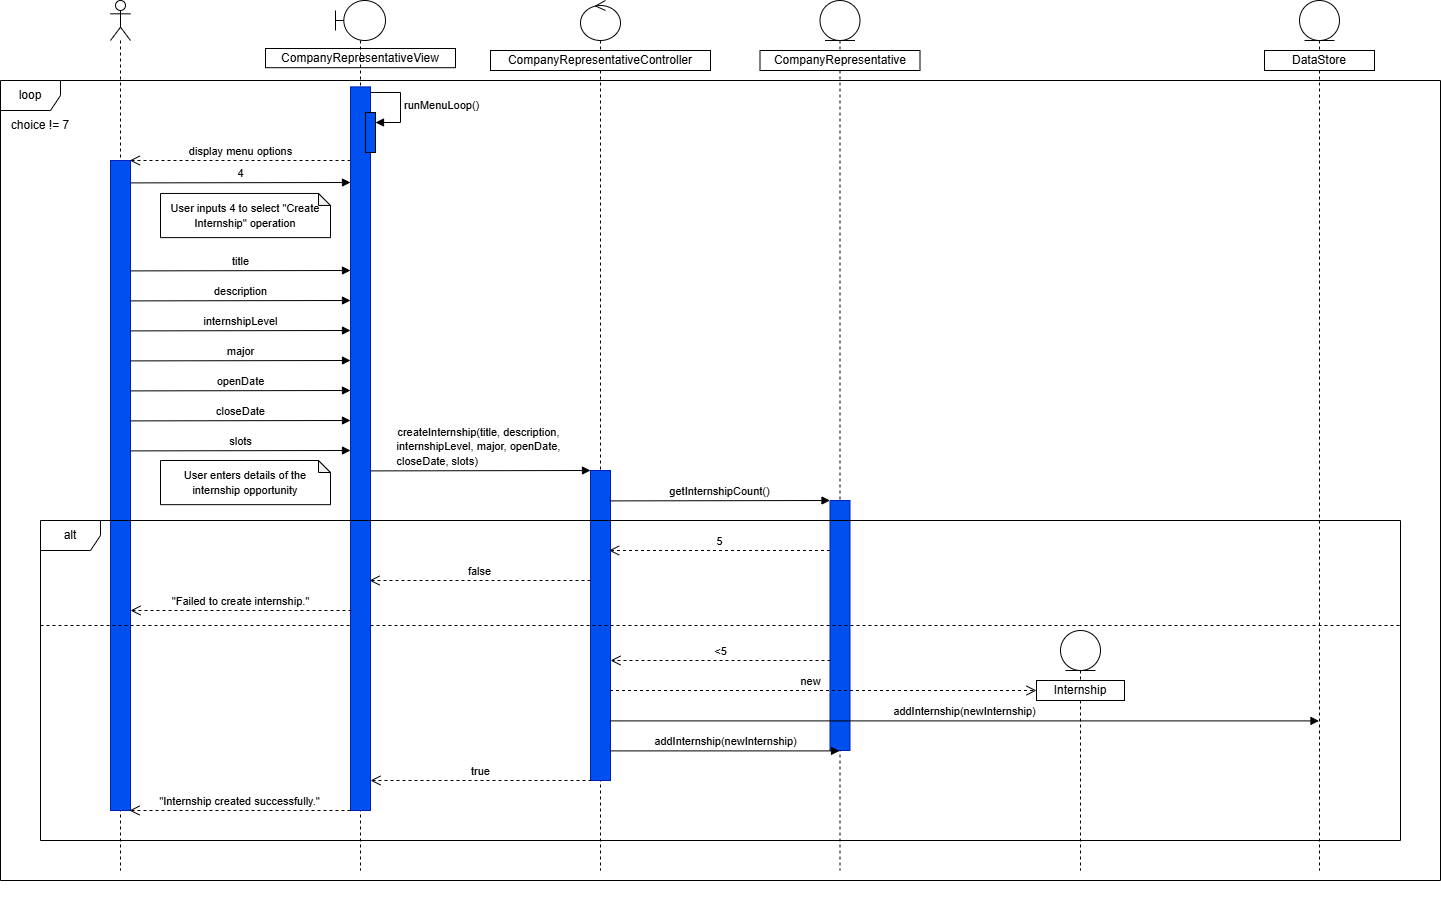

The diagram above was exported from draw.io. Its source (the exported page's mxGraphModel, read from the mxfile embedded in the PNG):
<mxGraphModel dx="1772" dy="1047" grid="1" gridSize="10" guides="1" tooltips="1" connect="1" arrows="1" fold="1" page="1" pageScale="1" pageWidth="850" pageHeight="1100" math="0" shadow="0">
  <root>
    <mxCell id="0" />
    <mxCell id="1" parent="0" />
    <mxCell id="j87iifZnX78Resg8XWbL-1" parent="1" style="html=1;whiteSpace=wrap;" value="CompanyRepresentativeView" vertex="1">
      <mxGeometry height="19.2" width="190" x="285" y="388" as="geometry" />
    </mxCell>
    <mxCell id="j87iifZnX78Resg8XWbL-2" edge="1" parent="1" style="html=1;verticalAlign=bottom;endArrow=block;curved=0;rounded=0;" value="4">
      <mxGeometry relative="1" width="80" as="geometry">
        <mxPoint x="150" y="522.4" as="sourcePoint" />
        <mxPoint x="370" y="522" as="targetPoint" />
      </mxGeometry>
    </mxCell>
    <mxCell id="j87iifZnX78Resg8XWbL-3" parent="1" style="shape=note;whiteSpace=wrap;html=1;backgroundOutline=1;darkOpacity=0.05;size=12;" value="&lt;span style=&quot;font-size: 11px;&quot;&gt;User inputs 4 to select &quot;Create Internship&quot; operation&lt;/span&gt;" vertex="1">
      <mxGeometry height="44.16" width="170" x="180" y="532.96" as="geometry" />
    </mxCell>
    <mxCell id="j87iifZnX78Resg8XWbL-4" parent="1" style="shape=umlLifeline;perimeter=lifelinePerimeter;whiteSpace=wrap;html=1;container=1;dropTarget=0;collapsible=0;recursiveResize=0;outlineConnect=0;portConstraint=eastwest;newEdgeStyle={&quot;curved&quot;:0,&quot;rounded&quot;:0};participant=umlBoundary;" value="" vertex="1">
      <mxGeometry height="870" width="50" x="355" y="340" as="geometry" />
    </mxCell>
    <mxCell id="j87iifZnX78Resg8XWbL-5" parent="1" style="shape=umlLifeline;perimeter=lifelinePerimeter;whiteSpace=wrap;html=1;container=1;dropTarget=0;collapsible=0;recursiveResize=0;outlineConnect=0;portConstraint=eastwest;newEdgeStyle={&quot;curved&quot;:0,&quot;rounded&quot;:0};participant=umlActor;" value="" vertex="1">
      <mxGeometry height="870" width="20" x="130" y="340" as="geometry" />
    </mxCell>
    <mxCell id="j87iifZnX78Resg8XWbL-6" parent="1" style="text;strokeColor=#001DBC;fillColor=#0050ef;align=left;verticalAlign=middle;spacingTop=-1;spacingLeft=4;spacingRight=4;rotatable=0;labelPosition=right;points=[];portConstraint=eastwest;fontColor=#ffffff;" value="" vertex="1">
      <mxGeometry height="650" width="20" x="130" y="500" as="geometry" />
    </mxCell>
    <mxCell id="j87iifZnX78Resg8XWbL-7" parent="1" style="shape=umlLifeline;perimeter=lifelinePerimeter;whiteSpace=wrap;html=1;container=1;dropTarget=0;collapsible=0;recursiveResize=0;outlineConnect=0;portConstraint=eastwest;newEdgeStyle={&quot;curved&quot;:0,&quot;rounded&quot;:0};participant=umlControl;movable=1;resizable=1;rotatable=1;deletable=1;editable=1;locked=0;connectable=1;" value="" vertex="1">
      <mxGeometry height="870" width="40" x="600" y="340" as="geometry" />
    </mxCell>
    <mxCell id="j87iifZnX78Resg8XWbL-8" parent="1" style="html=1;whiteSpace=wrap;" value="CompanyRepresentativeController" vertex="1">
      <mxGeometry height="20" width="220" x="510" y="390" as="geometry" />
    </mxCell>
    <mxCell id="j87iifZnX78Resg8XWbL-9" parent="1" style="text;strokeColor=#001DBC;fillColor=#0050ef;align=left;verticalAlign=middle;spacingTop=-1;spacingLeft=4;spacingRight=4;rotatable=0;labelPosition=right;points=[];portConstraint=eastwest;fontColor=#ffffff;" value="" vertex="1">
      <mxGeometry height="310" width="20" x="610" y="810" as="geometry" />
    </mxCell>
    <mxCell id="j87iifZnX78Resg8XWbL-10" edge="1" parent="1" style="html=1;verticalAlign=bottom;endArrow=open;dashed=1;endSize=8;curved=0;rounded=0;entryX=0.965;entryY=0;entryDx=0;entryDy=0;entryPerimeter=0;" target="j87iifZnX78Resg8XWbL-6" value="display menu options">
      <mxGeometry relative="1" as="geometry">
        <mxPoint as="offset" />
        <mxPoint x="370" y="500" as="sourcePoint" />
        <mxPoint x="140" y="500" as="targetPoint" />
      </mxGeometry>
    </mxCell>
    <mxCell id="j87iifZnX78Resg8XWbL-11" parent="1" style="shape=umlFrame;whiteSpace=wrap;html=1;pointerEvents=0;" value="loop" vertex="1">
      <mxGeometry height="800" width="1440" x="20" y="420" as="geometry" />
    </mxCell>
    <mxCell id="j87iifZnX78Resg8XWbL-12" parent="1" style="text;html=1;whiteSpace=wrap;strokeColor=none;fillColor=none;align=center;verticalAlign=middle;rounded=0;" value="choice != 7" vertex="1">
      <mxGeometry height="30" width="80" x="20" y="450" as="geometry" />
    </mxCell>
    <mxCell id="j87iifZnX78Resg8XWbL-13" edge="1" parent="1" style="html=1;verticalAlign=bottom;endArrow=block;curved=0;rounded=0;" value="title">
      <mxGeometry relative="1" width="80" as="geometry">
        <mxPoint x="150" y="610.4" as="sourcePoint" />
        <mxPoint x="370" y="610" as="targetPoint" />
      </mxGeometry>
    </mxCell>
    <mxCell id="j87iifZnX78Resg8XWbL-14" edge="1" parent="1" style="html=1;verticalAlign=bottom;endArrow=block;curved=0;rounded=0;" value="description">
      <mxGeometry relative="1" width="80" as="geometry">
        <mxPoint x="150" y="640.4" as="sourcePoint" />
        <mxPoint x="370" y="640" as="targetPoint" />
      </mxGeometry>
    </mxCell>
    <mxCell id="j87iifZnX78Resg8XWbL-15" edge="1" parent="1" style="html=1;verticalAlign=bottom;endArrow=block;curved=0;rounded=0;" value="internshipLevel&lt;span style=&quot;color: rgba(0, 0, 0, 0); font-family: monospace; font-size: 0px; text-align: start; background-color: rgb(236, 236, 236);&quot;&gt;%3CmxGraphModel%3E%3Croot%3E%3CmxCell%20id%3D%220%22%2F%3E%3CmxCell%20id%3D%221%22%20parent%3D%220%22%2F%3E%3CmxCell%20id%3D%222%22%20edge%3D%221%22%20parent%3D%221%22%20style%3D%22html%3D1%3BverticalAlign%3Dbottom%3BendArrow%3Dblock%3Bcurved%3D0%3Brounded%3D0%3B%22%20value%3D%22description%22%3E%3CmxGeometry%20relative%3D%221%22%20width%3D%2280%22%20as%3D%22geometry%22%3E%3CmxPoint%20x%3D%22270%22%20y%3D%22570.4%22%20as%3D%22sourcePoint%22%2F%3E%3CmxPoint%20x%3D%22490%22%20y%3D%22570%22%20as%3D%22targetPoint%22%2F%3E%3C%2FmxGeometry%3E%3C%2FmxCell%3E%3C%2Froot%3E%3C%2FmxGraphModel%3E&lt;/span&gt;&lt;span style=&quot;color: rgba(0, 0, 0, 0); font-family: monospace; font-size: 0px; text-align: start; background-color: rgb(236, 236, 236);&quot;&gt;%3CmxGraphModel%3E%3Croot%3E%3CmxCell%20id%3D%220%22%2F%3E%3CmxCell%20id%3D%221%22%20parent%3D%220%22%2F%3E%3CmxCell%20id%3D%222%22%20edge%3D%221%22%20parent%3D%221%22%20style%3D%22html%3D1%3BverticalAlign%3Dbottom%3BendArrow%3Dblock%3Bcurved%3D0%3Brounded%3D0%3B%22%20value%3D%22description%22%3E%3CmxGeometry%20relative%3D%221%22%20width%3D%2280%22%20as%3D%22geometry%22%3E%3CmxPoint%20x%3D%22270%22%20y%3D%22570.4%22%20as%3D%22sourcePoint%22%2F%3E%3CmxPoint%20x%3D%22490%22%20y%3D%22570%22%20as%3D%22targetPoint%22%2F%3E%3C%2FmxGeometry%3E%3C%2FmxCell%3E%3C%2Froot%3E%3C%2FmxGraphModel%3E&lt;/span&gt;&lt;span style=&quot;color: rgba(0, 0, 0, 0); font-family: monospace; font-size: 0px; text-align: start; background-color: rgb(236, 236, 236);&quot;&gt;%3CmxGraphModel%3E%3Croot%3E%3CmxCell%20id%3D%220%22%2F%3E%3CmxCell%20id%3D%221%22%20parent%3D%220%22%2F%3E%3CmxCell%20id%3D%222%22%20edge%3D%221%22%20parent%3D%221%22%20style%3D%22html%3D1%3BverticalAlign%3Dbottom%3BendArrow%3Dblock%3Bcurved%3D0%3Brounded%3D0%3B%22%20value%3D%22description%22%3E%3CmxGeometry%20relative%3D%221%22%20width%3D%2280%22%20as%3D%22geometry%22%3E%3CmxPoint%20x%3D%22270%22%20y%3D%22570.4%22%20as%3D%22sourcePoint%22%2F%3E%3CmxPoint%20x%3D%22490%22%20y%3D%22570%22%20as%3D%22targetPoint%22%2F%3E%3C%2FmxGeometry%3E%3C%2FmxCell%3E%3C%2Froot%3E%3C%2FmxGraphModel%3E&lt;/span&gt;&lt;span style=&quot;color: rgba(0, 0, 0, 0); font-family: monospace; font-size: 0px; text-align: start; background-color: rgb(236, 236, 236);&quot;&gt;%3CmxGraphModel%3E%3Croot%3E%3CmxCell%20id%3D%220%22%2F%3E%3CmxCell%20id%3D%221%22%20parent%3D%220%22%2F%3E%3CmxCell%20id%3D%222%22%20edge%3D%221%22%20parent%3D%221%22%20style%3D%22html%3D1%3BverticalAlign%3Dbottom%3BendArrow%3Dblock%3Bcurved%3D0%3Brounded%3D0%3B%22%20value%3D%22description%22%3E%3CmxGeometry%20relative%3D%221%22%20width%3D%2280%22%20as%3D%22geometry%22%3E%3CmxPoint%20x%3D%22270%22%20y%3D%22570.4%22%20as%3D%22sourcePoint%22%2F%3E%3CmxPoint%20x%3D%22490%22%20y%3D%22570%22%20as%3D%22targetPoint%22%2F%3E%3C%2FmxGeometry%3E%3C%2FmxCell%3E%3C%2Froot%3E%3C%2FmxGraphModel%3E&lt;/span&gt;">
      <mxGeometry relative="1" width="80" as="geometry">
        <mxPoint x="150" y="670.4" as="sourcePoint" />
        <mxPoint x="370" y="670" as="targetPoint" />
      </mxGeometry>
    </mxCell>
    <mxCell id="j87iifZnX78Resg8XWbL-16" edge="1" parent="1" style="html=1;verticalAlign=bottom;endArrow=block;curved=0;rounded=0;" value="major">
      <mxGeometry relative="1" width="80" as="geometry">
        <mxPoint x="150" y="700.4" as="sourcePoint" />
        <mxPoint x="370" y="700" as="targetPoint" />
      </mxGeometry>
    </mxCell>
    <mxCell id="j87iifZnX78Resg8XWbL-17" edge="1" parent="1" style="html=1;verticalAlign=bottom;endArrow=block;curved=0;rounded=0;" value="openDate">
      <mxGeometry relative="1" width="80" as="geometry">
        <mxPoint x="150" y="730.4" as="sourcePoint" />
        <mxPoint x="370" y="730" as="targetPoint" />
      </mxGeometry>
    </mxCell>
    <mxCell id="j87iifZnX78Resg8XWbL-18" edge="1" parent="1" style="html=1;verticalAlign=bottom;endArrow=block;curved=0;rounded=0;" value="closeDate&lt;span style=&quot;color: rgba(0, 0, 0, 0); font-family: monospace; font-size: 0px; text-align: start; background-color: rgb(236, 236, 236);&quot;&gt;%3CmxGraphModel%3E%3Croot%3E%3CmxCell%20id%3D%220%22%2F%3E%3CmxCell%20id%3D%221%22%20parent%3D%220%22%2F%3E%3CmxCell%20id%3D%222%22%20edge%3D%221%22%20parent%3D%221%22%20style%3D%22html%3D1%3BverticalAlign%3Dbottom%3BendArrow%3Dblock%3Bcurved%3D0%3Brounded%3D0%3B%22%20value%3D%22major%22%3E%3CmxGeometry%20relative%3D%221%22%20width%3D%2280%22%20as%3D%22geometry%22%3E%3CmxPoint%20x%3D%22270%22%20y%3D%22630.4%22%20as%3D%22sourcePoint%22%2F%3E%3CmxPoint%20x%3D%22490%22%20y%3D%22630%22%20as%3D%22targetPoint%22%2F%3E%3C%2FmxGeometry%3E%3C%2FmxCell%3E%3C%2Froot%3E%3C%2FmxGraphModel%3E&lt;/span&gt;">
      <mxGeometry relative="1" width="80" as="geometry">
        <mxPoint x="150" y="760.4" as="sourcePoint" />
        <mxPoint x="370" y="760" as="targetPoint" />
      </mxGeometry>
    </mxCell>
    <mxCell id="j87iifZnX78Resg8XWbL-19" edge="1" parent="1" style="html=1;verticalAlign=bottom;endArrow=block;curved=0;rounded=0;" value="slots">
      <mxGeometry relative="1" width="80" as="geometry">
        <mxPoint x="150" y="790.4" as="sourcePoint" />
        <mxPoint x="370" y="790" as="targetPoint" />
      </mxGeometry>
    </mxCell>
    <mxCell id="j87iifZnX78Resg8XWbL-20" edge="1" parent="1" style="html=1;verticalAlign=bottom;endArrow=block;curved=0;rounded=0;" value="">
      <mxGeometry relative="1" width="80" as="geometry">
        <mxPoint as="offset" />
        <mxPoint x="390" y="810.4" as="sourcePoint" />
        <mxPoint x="610" y="810" as="targetPoint" />
      </mxGeometry>
    </mxCell>
    <mxCell id="j87iifZnX78Resg8XWbL-21" parent="1" style="shape=note;whiteSpace=wrap;html=1;backgroundOutline=1;darkOpacity=0.05;size=12;" value="&lt;span style=&quot;font-size: 11px;&quot;&gt;User enters details of the internship opportunity&lt;/span&gt;" vertex="1">
      <mxGeometry height="44.16" width="170" x="180" y="800" as="geometry" />
    </mxCell>
    <mxCell id="j87iifZnX78Resg8XWbL-22" parent="1" style="text;html=1;strokeColor=none;fillColor=none;align=center;verticalAlign=middle;rounded=0;whiteSpace=wrap;" value="&lt;span style=&quot;font-size: 11px; text-wrap-mode: nowrap; background-color: rgb(255, 255, 255);&quot;&gt;createInternship(title, description,&amp;nbsp;&lt;/span&gt;&lt;div&gt;&lt;span style=&quot;font-size: 11px; text-wrap-mode: nowrap; background-color: rgb(255, 255, 255);&quot;&gt;internshipLevel, major, openDate,&amp;nbsp;&lt;/span&gt;&lt;/div&gt;&lt;div style=&quot;text-align: justify;&quot;&gt;&lt;span style=&quot;background-color: light-dark(rgb(255, 255, 255), rgb(18, 18, 18)); font-size: 11px; text-wrap-mode: nowrap; color: light-dark(rgb(0, 0, 0), rgb(255, 255, 255));&quot;&gt;closeDate, slots)&lt;/span&gt;&lt;/div&gt;" vertex="1">
      <mxGeometry height="40" width="120" x="440" y="766" as="geometry" />
    </mxCell>
    <mxCell id="j87iifZnX78Resg8XWbL-23" connectable="0" parent="1" style="group" value="" vertex="1">
      <mxGeometry height="920" width="600" x="815.5" y="340" as="geometry" />
    </mxCell>
    <mxCell id="j87iifZnX78Resg8XWbL-24" parent="j87iifZnX78Resg8XWbL-23" style="shape=umlLifeline;perimeter=lifelinePerimeter;whiteSpace=wrap;html=1;container=1;dropTarget=0;collapsible=0;recursiveResize=0;outlineConnect=0;portConstraint=eastwest;newEdgeStyle={&quot;curved&quot;:0,&quot;rounded&quot;:0};participant=umlEntity;" value="" vertex="1">
      <mxGeometry height="870" width="40" x="24" as="geometry" />
    </mxCell>
    <mxCell id="j87iifZnX78Resg8XWbL-25" parent="j87iifZnX78Resg8XWbL-23" style="html=1;whiteSpace=wrap;" value="CompanyRepresentative" vertex="1">
      <mxGeometry height="20" width="160" x="-36" y="50" as="geometry" />
    </mxCell>
    <mxCell id="j87iifZnX78Resg8XWbL-26" parent="j87iifZnX78Resg8XWbL-23" style="text;strokeColor=#001DBC;fillColor=#0050ef;align=left;verticalAlign=middle;spacingTop=-1;spacingLeft=4;spacingRight=4;rotatable=0;labelPosition=right;points=[];portConstraint=eastwest;fontColor=#ffffff;" value="" vertex="1">
      <mxGeometry height="250" width="20" x="34" y="500" as="geometry" />
    </mxCell>
    <mxCell id="j87iifZnX78Resg8XWbL-27" parent="j87iifZnX78Resg8XWbL-23" style="line;strokeWidth=1;dashed=1;labelPosition=center;verticalLabelPosition=bottom;align=left;verticalAlign=top;spacingLeft=20;spacingTop=15;html=1;whiteSpace=wrap;" value="" vertex="1">
      <mxGeometry height="10" width="1360" x="-755.5" y="620" as="geometry" />
    </mxCell>
    <mxCell id="j87iifZnX78Resg8XWbL-28" parent="1" style="shape=umlLifeline;perimeter=lifelinePerimeter;whiteSpace=wrap;html=1;container=1;dropTarget=0;collapsible=0;recursiveResize=0;outlineConnect=0;portConstraint=eastwest;newEdgeStyle={&quot;curved&quot;:0,&quot;rounded&quot;:0};participant=umlEntity;" value="" vertex="1">
      <mxGeometry height="240" width="40" x="1080" y="970" as="geometry" />
    </mxCell>
    <mxCell id="j87iifZnX78Resg8XWbL-29" parent="1" style="html=1;whiteSpace=wrap;" value="Internship" vertex="1">
      <mxGeometry height="20" width="88" x="1056" y="1020" as="geometry" />
    </mxCell>
    <mxCell id="j87iifZnX78Resg8XWbL-30" edge="1" parent="1" style="html=1;verticalAlign=bottom;endArrow=block;curved=0;rounded=0;" value="getInternshipCount()">
      <mxGeometry relative="1" width="80" as="geometry">
        <mxPoint x="629.5" y="840.4" as="sourcePoint" />
        <mxPoint x="849.5" y="840" as="targetPoint" />
      </mxGeometry>
    </mxCell>
    <mxCell id="j87iifZnX78Resg8XWbL-31" edge="1" parent="1" style="html=1;verticalAlign=bottom;endArrow=open;dashed=1;endSize=8;curved=0;rounded=0;entryX=0.965;entryY=0;entryDx=0;entryDy=0;entryPerimeter=0;" value="5">
      <mxGeometry relative="1" as="geometry">
        <mxPoint as="offset" />
        <mxPoint x="849.5" y="890" as="sourcePoint" />
        <mxPoint x="628.5" y="890" as="targetPoint" />
      </mxGeometry>
    </mxCell>
    <mxCell id="j87iifZnX78Resg8XWbL-32" parent="1" style="text;strokeColor=#001DBC;fillColor=#0050ef;align=left;verticalAlign=middle;spacingTop=-1;spacingLeft=4;spacingRight=4;rotatable=0;labelPosition=right;points=[];portConstraint=eastwest;fontColor=#ffffff;" value="" vertex="1">
      <mxGeometry height="723.6" width="20" x="370" y="426.4" as="geometry" />
    </mxCell>
    <mxCell id="j87iifZnX78Resg8XWbL-33" parent="1" style="shape=umlFrame;whiteSpace=wrap;html=1;pointerEvents=0;" value="alt" vertex="1">
      <mxGeometry height="320" width="1360" x="60" y="860" as="geometry" />
    </mxCell>
    <mxCell id="j87iifZnX78Resg8XWbL-34" edge="1" parent="1" style="html=1;verticalAlign=bottom;endArrow=open;dashed=1;endSize=8;curved=0;rounded=0;entryX=0.965;entryY=0;entryDx=0;entryDy=0;entryPerimeter=0;" value="false">
      <mxGeometry relative="1" as="geometry">
        <mxPoint as="offset" />
        <mxPoint x="610" y="920" as="sourcePoint" />
        <mxPoint x="389" y="920" as="targetPoint" />
      </mxGeometry>
    </mxCell>
    <mxCell id="j87iifZnX78Resg8XWbL-35" edge="1" parent="1" style="html=1;verticalAlign=bottom;endArrow=open;dashed=1;endSize=8;curved=0;rounded=0;entryX=0.965;entryY=0;entryDx=0;entryDy=0;entryPerimeter=0;" value="&quot;Failed to create internship.&quot;">
      <mxGeometry relative="1" as="geometry">
        <mxPoint as="offset" />
        <mxPoint x="371" y="950" as="sourcePoint" />
        <mxPoint x="150" y="950" as="targetPoint" />
      </mxGeometry>
    </mxCell>
    <mxCell id="j87iifZnX78Resg8XWbL-36" edge="1" parent="1" style="html=1;verticalAlign=bottom;endArrow=open;dashed=1;endSize=8;curved=0;rounded=0;entryX=0.965;entryY=0;entryDx=0;entryDy=0;entryPerimeter=0;" value="&amp;lt;5">
      <mxGeometry relative="1" as="geometry">
        <mxPoint as="offset" />
        <mxPoint x="850" y="1000" as="sourcePoint" />
        <mxPoint x="630" y="1000" as="targetPoint" />
      </mxGeometry>
    </mxCell>
    <mxCell id="j87iifZnX78Resg8XWbL-37" edge="1" parent="1" style="html=1;verticalAlign=bottom;endArrow=open;dashed=1;endSize=8;curved=0;rounded=0;entryX=0;entryY=0.5;entryDx=0;entryDy=0;" target="j87iifZnX78Resg8XWbL-29" value="new">
      <mxGeometry relative="1" x="-0.0598" as="geometry">
        <mxPoint as="offset" />
        <mxPoint x="629.5" y="1030" as="sourcePoint" />
        <mxPoint x="849.5" y="1030" as="targetPoint" />
      </mxGeometry>
    </mxCell>
    <mxCell id="j87iifZnX78Resg8XWbL-38" connectable="0" parent="1" style="group" value="" vertex="1">
      <mxGeometry height="60" width="35" x="385" y="432" as="geometry" />
    </mxCell>
    <mxCell id="j87iifZnX78Resg8XWbL-39" parent="j87iifZnX78Resg8XWbL-38" style="html=1;points=[[0,0,0,0,5],[0,1,0,0,-5],[1,0,0,0,5],[1,1,0,0,-5]];perimeter=orthogonalPerimeter;outlineConnect=0;targetShapes=umlLifeline;portConstraint=eastwest;newEdgeStyle={&quot;curved&quot;:0,&quot;rounded&quot;:0};fillColor=light-dark(#0050EF,#0050EF);" value="" vertex="1">
      <mxGeometry height="40" width="10" y="20" as="geometry" />
    </mxCell>
    <mxCell id="j87iifZnX78Resg8XWbL-40" edge="1" parent="j87iifZnX78Resg8XWbL-38" style="html=1;align=left;spacingLeft=2;endArrow=block;rounded=0;edgeStyle=orthogonalEdgeStyle;curved=0;rounded=0;" target="j87iifZnX78Resg8XWbL-39" value="runMenuLoop()">
      <mxGeometry relative="1" as="geometry">
        <Array as="points">
          <mxPoint x="35" y="30" />
        </Array>
        <mxPoint x="5" as="sourcePoint" />
      </mxGeometry>
    </mxCell>
    <mxCell id="j87iifZnX78Resg8XWbL-41" edge="1" parent="1" style="html=1;verticalAlign=bottom;endArrow=block;curved=0;rounded=0;" target="j87iifZnX78Resg8XWbL-42" value="addInternship(newInternship)">
      <mxGeometry relative="1" width="80" x="0.0001" as="geometry">
        <mxPoint as="offset" />
        <mxPoint x="630" y="1060.4" as="sourcePoint" />
        <mxPoint x="850" y="1060" as="targetPoint" />
      </mxGeometry>
    </mxCell>
    <mxCell id="j87iifZnX78Resg8XWbL-42" parent="1" style="shape=umlLifeline;perimeter=lifelinePerimeter;whiteSpace=wrap;html=1;container=1;dropTarget=0;collapsible=0;recursiveResize=0;outlineConnect=0;portConstraint=eastwest;newEdgeStyle={&quot;curved&quot;:0,&quot;rounded&quot;:0};participant=umlEntity;" value="" vertex="1">
      <mxGeometry height="870" width="40" x="1319" y="340" as="geometry" />
    </mxCell>
    <mxCell id="j87iifZnX78Resg8XWbL-43" parent="1" style="html=1;whiteSpace=wrap;" value="DataStore" vertex="1">
      <mxGeometry height="20" width="110" x="1284" y="390" as="geometry" />
    </mxCell>
    <mxCell id="j87iifZnX78Resg8XWbL-44" edge="1" parent="1" style="html=1;verticalAlign=bottom;endArrow=block;curved=0;rounded=0;" target="j87iifZnX78Resg8XWbL-24" value="addInternship(newInternship)">
      <mxGeometry relative="1" width="80" x="0.0001" as="geometry">
        <mxPoint as="offset" />
        <mxPoint x="630" y="1090.4" as="sourcePoint" />
        <mxPoint x="1339" y="1090" as="targetPoint" />
      </mxGeometry>
    </mxCell>
    <mxCell id="j87iifZnX78Resg8XWbL-45" edge="1" parent="1" style="html=1;verticalAlign=bottom;endArrow=open;dashed=1;endSize=8;curved=0;rounded=0;entryX=0.965;entryY=0;entryDx=0;entryDy=0;entryPerimeter=0;" value="true">
      <mxGeometry relative="1" as="geometry">
        <mxPoint as="offset" />
        <mxPoint x="611" y="1120" as="sourcePoint" />
        <mxPoint x="390" y="1120" as="targetPoint" />
      </mxGeometry>
    </mxCell>
    <mxCell id="j87iifZnX78Resg8XWbL-46" edge="1" parent="1" style="html=1;verticalAlign=bottom;endArrow=open;dashed=1;endSize=8;curved=0;rounded=0;entryX=0.965;entryY=0;entryDx=0;entryDy=0;entryPerimeter=0;" value="&quot;Internship created successfully.&quot;">
      <mxGeometry relative="1" as="geometry">
        <mxPoint as="offset" />
        <mxPoint x="370" y="1150" as="sourcePoint" />
        <mxPoint x="149" y="1150" as="targetPoint" />
      </mxGeometry>
    </mxCell>
  </root>
</mxGraphModel>